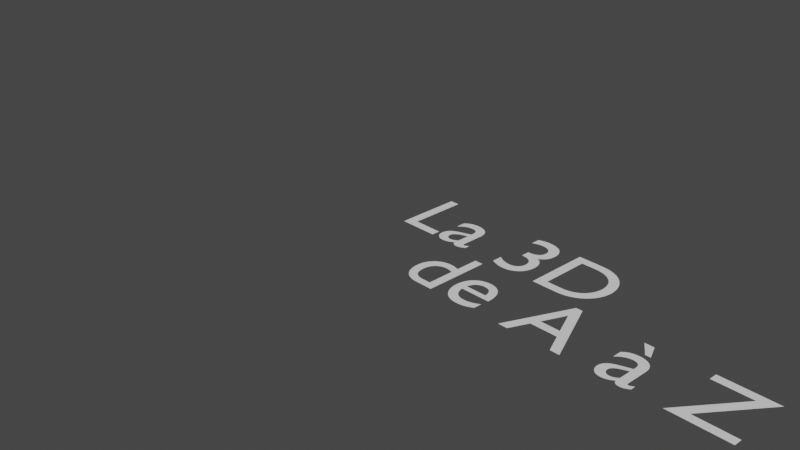 # Source: prez.blend  (saved by Blender 3.4.6; exported with 4.5.12 LTS)
import bpy
from mathutils import Matrix  # noqa: F401  (used for matrix-valued properties, if any)

bpy.ops.wm.read_factory_settings(use_empty=True)
scene = bpy.context.scene
scene.name = 'Scene'

# ---- collections
col_collection = bpy.data.collections.new('Collection'); scene.collection.children.link(col_collection)

# ---- materials (node trees are filled in below, after node groups)
mat_material = bpy.data.materials.new('Material')
mat_material.alpha_threshold = 0.0
mat_material.use_transparent_shadow = False
mat_material.roughness = 0.5
mat_material.line_color = (0.0, 0.0, 0.0, 1.0)
mat_material_001 = bpy.data.materials.new('Material.001')
mat_material_001.alpha_threshold = 0.0
mat_material_001.use_transparent_shadow = False
mat_material_001.roughness = 0.5
mat_material_001.line_color = (0.0, 0.0, 0.0, 1.0)

# ---- material node trees
mat_material.use_nodes = True; mat_material.node_tree.nodes.clear()
_N = mat_material.node_tree.nodes; _L = mat_material.node_tree.links
n0 = _N.new('ShaderNodeOutputMaterial'); n0.name = 'Material Output'; n0.location = (300, 300)
n1 = _N.new('ShaderNodeBsdfPrincipled'); n1.name = 'Principled BSDF'; n1.location = (10, 300)
n1.distribution = 'GGX'
n1.subsurface_method = 'RANDOM_WALK_SKIN'
n1.inputs[3].default_value = 1.45
n1.inputs[27].default_value = (0.0, 0.0, 0.0, 1.0)
n1.inputs[28].default_value = 1.0
_L.new(n1.outputs[0], n0.inputs[0])
n0.is_active_output = True
mat_material_001.use_nodes = True; mat_material_001.node_tree.nodes.clear()
_N = mat_material_001.node_tree.nodes; _L = mat_material_001.node_tree.links
n0 = _N.new('ShaderNodeOutputMaterial'); n0.name = 'Material Output'; n0.location = (300, 300)
n1 = _N.new('ShaderNodeBsdfPrincipled'); n1.name = 'Principled BSDF'; n1.location = (10, 300)
n1.distribution = 'GGX'
n1.subsurface_method = 'RANDOM_WALK_SKIN'
n1.inputs[3].default_value = 1.45
n1.inputs[27].default_value = (0.0, 0.0, 0.0, 1.0)
n1.inputs[28].default_value = 1.0
_L.new(n1.outputs[0], n0.inputs[0])
n0.is_active_output = True

# ---- world
world_world = bpy.data.worlds.new('World'); scene.world = world_world
world_world.use_nodes = True; world_world.node_tree.nodes.clear()
_N = world_world.node_tree.nodes; _L = world_world.node_tree.links
n0 = _N.new('ShaderNodeOutputWorld'); n0.name = 'World Output'; n0.location = (300, 300)
n1 = _N.new('ShaderNodeBackground'); n1.name = 'Background'; n1.location = (10, 300)
n1.inputs[0].default_value = (0.05088, 0.05088, 0.05088, 1.0)
_L.new(n1.outputs[0], n0.inputs[0])
n0.is_active_output = True
world_world.color = (0.05088, 0.05088, 0.05088)
world_world.use_sun_shadow = False
world_world.sun_shadow_jitter_overblur = 0.0

# ---- cameras
cam_camera = bpy.data.cameras.new('Camera')
cam_camera.clip_end = 100.0
cam_camera.ortho_scale = 7.314

# ---- meshes
me_cube = bpy.data.meshes.new('Cube')
me_cube.from_pydata([(1.0, 1.0, 1.0), (1.0, 1.0, -1.0), (1.0, -1.0, 1.0), (1.0, -1.0, -1.0), (-1.0, 1.0, 1.0), (-1.0, 1.0, -1.0), (-1.0, -1.0, 1.0), (-1.0, -1.0, -1.0), (2.846, -3.182, 0.6924), (-2.846, -3.182, 0.6924), (3.252, -2.674, 0.2351), (-3.252, -2.674, 0.2351), (3.557, -1.962, -0.01902), (-3.557, -1.962, -0.01902), (2.287, -2.217, -0.5272), (-2.287, -2.217, -0.5272), (2.287, -2.877, -0.1715), (-2.287, -2.877, -0.1715), (2.287, -3.284, 0.4891), (-2.287, -3.284, 0.4891), (1.778, -3.385, 0.6924), (-1.778, -3.385, 0.6924), (1.321, -3.03, 0.2351), (-1.321, -3.03, 0.2351), (1.016, -2.42, -0.01902), (-1.016, -2.42, -0.01902), (0.5081, -2.471, 1.201), (-0.5081, -2.471, 1.201), (0.9146, -3.03, 1.201), (-0.9146, -3.03, 1.201), (1.575, -3.385, 1.201), (-1.575, -3.385, 1.201), (1.778, -3.385, 1.759), (-1.778, -3.385, 1.759), (1.321, -3.03, 2.166), (-1.321, -3.03, 2.166), (1.016, -2.42, 2.471), (-1.016, -2.42, 2.471), (2.287, -2.217, 2.979), (-2.287, -2.217, 2.979), (2.287, -2.877, 2.572), (-2.287, -2.877, 2.572), (2.287, -3.284, 1.963), (-2.287, -3.284, 1.963), (2.846, -3.182, 1.759), (-2.846, -3.182, 1.759), (3.252, -2.674, 2.166), (-3.252, -2.674, 2.166), (3.557, -1.962, 2.471), (-3.557, -1.962, 2.471), (4.065, -1.861, 1.201), (-4.065, -1.861, 1.201), (3.659, -2.572, 1.201), (-3.659, -2.572, 1.201), (3.049, -3.131, 1.201), (-3.049, -3.131, 1.201), (3.1, -3.233, 1.201), (-3.1, -3.233, 1.201), (2.896, -3.284, 1.81), (-2.896, -3.284, 1.81), (2.287, -3.436, 2.064), (-2.287, -3.436, 2.064), (1.728, -3.538, 1.81), (-1.728, -3.538, 1.81), (1.474, -3.538, 1.201), (-1.474, -3.538, 1.201), (1.728, -3.538, 0.6416), (-1.728, -3.538, 0.6416), (2.287, -3.589, 1.201), (-2.287, -3.589, 1.201), (2.287, -3.436, 0.3875), (-2.287, -3.436, 0.3875), (2.896, -3.284, 0.6416), (-2.896, -3.284, 0.6416), (0.0, -3.03, 2.42), (0.0, -3.538, 1.912), (0.0, -2.979, -4.795), (0.0, -3.284, -2.458), (0.0, -3.385, -1.594), (0.0, -2.877, -5.405), (0.0, -2.115, 2.268), (0.0, -1.912, 3.335), (0.0, 5.355, 5.469), (0.0, 7.336, 3.284), (0.0, 7.184, 0.08261), (0.0, 4.084, -2.865), (1.321, -1.861, -1.594), (-1.321, -1.861, -1.594), (2.033, -1.912, -3.22), (-2.033, -1.912, -3.22), (2.287, -1.912, -4.897), (-2.287, -1.912, -4.897), (2.388, -1.658, -6.167), (-2.388, -1.658, -6.167), (2.134, -1.607, -6.523), (-2.134, -1.607, -6.523), (1.169, -1.81, -6.676), (-1.169, -1.81, -6.676), (0.0, -1.962, -6.777), (2.846, -1.658, -1.289), (-2.846, -1.658, -1.289), (4.116, -1.708, -0.6288), (-4.116, -1.708, -0.6288), (5.386, -1.099, 0.5907), (-5.386, -1.099, 0.5907), (5.589, -2.064, 2.42), (-5.589, -2.064, 2.42), (4.624, -2.267, 2.776), (-4.624, -2.267, 2.776), (3.201, -2.674, 3.538), (-3.201, -2.674, 3.538), (2.083, -2.979, 4.554), (-2.083, -2.979, 4.554), (1.016, -3.131, 4.3), (-1.016, -3.131, 4.3), (0.4065, -3.08, 2.827), (-0.4065, -3.08, 2.827), (1.067, -3.233, 2.318), (-1.067, -3.233, 2.318), (0.813, -3.182, 1.607), (-0.813, -3.182, 1.607), (1.321, -3.03, 0.2351), (-1.321, -3.03, 0.2351), (2.439, -2.775, -0.2731), (-2.439, -2.775, -0.2731), (3.201, -2.572, 0.0318), (-3.201, -2.572, 0.0318), (4.065, -2.42, 0.8448), (-4.065, -2.42, 0.8448), (4.167, -2.42, 1.556), (-4.167, -2.42, 1.556), (3.913, -2.521, 2.064), (-3.913, -2.521, 2.064), (2.795, -2.877, 2.471), (-2.795, -2.877, 2.471), (1.626, -3.131, 2.674), (-1.626, -3.131, 2.674), (0.0, -2.979, -5.354), (0.7114, -2.979, -5.05), (-0.7114, -2.979, -5.05), (0.7622, -2.826, -5.812), (-0.7622, -2.826, -5.812), (0.4065, -2.725, -6.117), (-0.4065, -2.725, -6.117), (0.0, -2.674, -6.167), (0.0, -3.08, -1.645), (0.0, -3.03, -1.289), (0.6606, -3.03, -1.34), (-0.6606, -3.03, -1.34), (0.813, -3.08, -1.848), (-0.813, -3.08, -1.848), (0.5589, -3.03, -2.255), (-0.5589, -3.03, -2.255), (2.591, -2.572, -0.6796), (-2.591, -2.572, -0.6796), (4.014, -2.267, -0.01902), (-4.014, -2.267, -0.01902), (4.726, -2.115, 0.9464), (-4.726, -2.115, 0.9464), (4.827, -2.471, 2.064), (-4.827, -2.471, 2.064), (4.472, -2.928, 2.318), (-4.472, -2.928, 2.318), (2.846, -3.385, 3.182), (-2.846, -3.385, 3.182), (2.033, -3.639, 3.792), (-2.033, -3.639, 3.792), (1.321, -3.741, 3.64), (-1.321, -3.741, 3.64), (0.6606, -3.69, 2.42), (-0.6606, -3.69, 2.42), (0.813, -3.487, -1.035), (-0.813, -3.487, -1.035), (1.372, -2.826, -3.271), (-1.372, -2.826, -3.271), (1.626, -2.674, -4.948), (-1.626, -2.674, -4.948), (1.728, -2.521, -5.71), (-1.728, -2.521, -5.71), (1.524, -2.318, -6.32), (-1.524, -2.318, -6.32), (1.067, -2.318, -6.422), (-1.067, -2.318, -6.422), (0.0, -2.369, -6.523), (0.0, -2.928, -0.06983), (0.0, -3.182, 0.9973), (2.134, -3.03, 2.725), (-2.134, -3.03, 2.725), (1.067, -3.08, 0.5399), (-1.067, -3.08, 0.5399), (0.8638, -3.131, 0.9973), (-0.8638, -3.131, 0.9973), (0.7622, -2.979, -4.846), (-0.7622, -2.979, -4.846), (0.5081, -3.08, -3.271), (-0.5081, -3.08, -3.271), (0.0, -3.08, -3.271), (0.0, -3.03, -2.509), (0.6098, -3.284, -2.153), (-0.6098, -3.284, -2.153), (0.8638, -3.385, -1.848), (-0.8638, -3.385, -1.848), (0.7114, -3.284, -1.239), (-0.7114, -3.284, -1.239), (0.2541, -3.284, -1.188), (-0.2541, -3.284, -1.188), (0.0, -3.589, -1.696), (0.3049, -3.487, -1.34), (-0.3049, -3.487, -1.34), (0.6098, -3.487, -1.391), (-0.6098, -3.487, -1.391), (0.7114, -3.589, -1.848), (-0.7114, -3.589, -1.848), (0.5081, -3.436, -2.001), (-0.5081, -3.436, -2.001), (0.0, -3.436, -2.255), (1.677, -1.81, -2.407), (-1.677, -1.81, -2.407), (1.067, -2.826, -1.95), (-1.067, -2.826, -1.95), (1.169, -2.826, -2.407), (-1.169, -2.826, -2.407), (1.524, -1.81, -2.001), (-1.524, -1.81, -2.001), (0.0, -2.674, -6.066), (0.3049, -2.674, -6.015), (-0.3049, -2.674, -6.015), (0.6098, -2.826, -5.71), (-0.6098, -2.826, -5.71), (0.6098, -2.928, -5.202), (-0.6098, -2.928, -5.202), (0.0, -2.471, -5.456), (0.6098, -2.521, -5.253), (-0.6098, -2.521, -5.253), (0.6098, -2.369, -5.659), (-0.6098, -2.369, -5.659), (0.3049, -2.318, -5.913), (-0.3049, -2.318, -5.913), (0.0, -2.318, -5.964), (1.118, -3.284, 1.048), (-1.118, -3.284, 1.048), (1.22, -3.233, 0.6416), (-1.22, -3.233, 0.6416), (2.185, -3.131, 2.42), (-2.185, -3.131, 2.42), (1.778, -3.233, 2.369), (-1.778, -3.233, 2.369), (2.744, -3.233, 2.217), (-2.744, -3.233, 2.217), (3.659, -2.725, 1.912), (-3.659, -2.725, 1.912), (3.811, -2.674, 1.505), (-3.811, -2.674, 1.505), (3.76, -2.623, 0.8956), (-3.76, -2.623, 0.8956), (3.1, -2.877, 0.2859), (-3.1, -2.877, 0.2859), (2.439, -3.03, 0.0318), (-2.439, -3.03, 0.0318), (1.474, -3.284, 0.3367), (-1.474, -3.284, 0.3367), (1.169, -3.284, 1.556), (-1.169, -3.284, 1.556), (1.372, -3.284, 2.064), (-1.372, -3.284, 2.064), (1.524, -3.131, 1.963), (-1.524, -3.131, 1.963), (1.27, -3.131, 1.556), (-1.27, -3.131, 1.556), (1.575, -3.131, 0.4383), (-1.575, -3.131, 0.4383), (2.439, -2.928, 0.1842), (-2.439, -2.928, 0.1842), (2.998, -2.775, 0.3875), (-2.998, -2.775, 0.3875), (3.557, -2.572, 0.9973), (-3.557, -2.572, 0.9973), (3.608, -2.572, 1.455), (-3.608, -2.572, 1.455), (3.455, -2.623, 1.81), (-3.455, -2.623, 1.81), (2.693, -3.08, 2.166), (-2.693, -3.08, 2.166), (1.829, -3.182, 2.217), (-1.829, -3.182, 2.217), (2.185, -3.08, 2.268), (-2.185, -3.08, 2.268), (1.321, -3.08, 0.7432), (-1.321, -3.08, 0.7432), (1.27, -3.08, 1.099), (-1.27, -3.08, 1.099), (0.7114, -2.166, 2.623), (-0.7114, -2.166, 2.623), (1.27, -2.217, 3.944), (-1.27, -2.217, 3.944), (2.185, -2.064, 4.097), (-2.185, -2.064, 4.097), (3.15, -1.81, 3.233), (-3.15, -1.81, 3.233), (4.421, -1.404, 2.572), (-4.421, -1.404, 2.572), (5.183, -1.2, 2.268), (-5.183, -1.2, 2.268), (5.031, -0.6413, 0.6924), (-5.031, -0.6413, 0.6924), (3.913, -0.8954, -0.3747), (-3.913, -0.8954, -0.3747), (2.846, -1.251, -0.9845), (-2.846, -1.251, -0.9845), (0.0, -0.08237, 5.469), (0.0, 2.306, 6.028), (0.0, 6.168, -1.645), (0.0, 0.5782, -3.373), (0.0, -1.2, -6.726), (0.0, -0.4381, -5.609), (0.0, -0.2856, -4.084), (0.0, -0.03156, -3.525), (5.539, 1.442, 1.15), (-5.539, 1.442, 1.15), (5.589, 2.103, 1.709), (-5.589, 2.103, 1.709), (5.031, 4.643, 1.353), (-5.031, 4.643, 1.353), (2.998, 6.371, 2.471), (-2.998, 6.371, 2.471), (4.776, 1.34, -0.6796), (-4.776, 1.34, -0.6796), (3.862, 2.865, -1.188), (-3.862, 2.865, -1.188), (4.167, 4.592, -0.4255), (-4.167, 4.592, -0.4255), (2.185, 6.117, -0.01902), (-2.185, 6.117, -0.01902), (1.524, -0.8446, -2.661), (-1.524, -0.8446, -2.661), (1.169, 0.1209, -3.068), (-1.169, 0.1209, -3.068), (1.88, -0.6921, -4.999), (-1.88, -0.6921, -4.999), (1.626, -0.7429, -3.627), (-1.626, -0.7429, -3.627), (2.134, -0.7938, -6.32), (-2.134, -0.7938, -6.32), (0.9146, -0.5905, -5.304), (-0.9146, -0.5905, -5.304), (0.813, -0.5397, -3.881), (-0.813, -0.5397, -3.881), (1.067, -1.048, -6.523), (-1.067, -1.048, -6.523), (1.423, -0.997, -2.204), (-1.423, -0.997, -2.204), (1.372, -1.251, -1.848), (-1.372, -1.251, -1.848), (1.321, -1.454, -1.493), (-1.321, -1.454, -1.493), (1.372, 0.7306, -2.915), (-1.372, 0.7306, -2.915), (1.931, 3.525, -2.407), (-1.931, 3.525, -2.407), (2.236, 5.304, -1.34), (-2.236, 5.304, -1.34), (2.947, 4.288, 5.266), (-2.947, 4.288, 5.266), (2.947, 2.255, 5.672), (-2.947, 2.255, 5.672), (2.947, 0.2733, 5.164), (-2.947, 0.2733, 5.164), (2.998, -0.997, 3.03), (-2.998, -0.997, 3.03), (4.726, -0.3873, 2.268), (-4.726, -0.3873, 2.268), (4.116, -0.03156, 2.572), (-4.116, -0.03156, 2.572), (4.167, 1.442, 4.199), (-4.167, 1.442, 4.199), (5.183, 0.9847, 3.284), (-5.183, 0.9847, 3.284), (5.183, 2.56, 3.64), (-5.183, 2.56, 3.64), (4.167, 3.068, 4.503), (-4.167, 3.068, 4.503), (4.167, 4.694, 4.046), (-4.167, 4.694, 4.046), (5.183, 4.135, 3.131), (-5.183, 4.135, 3.131), (4.014, 5.609, 1.759), (-4.014, 5.609, 1.759), (3.15, 5.355, -0.2223), (-3.15, 5.355, -0.2223), (5.335, 3.119, 1.759), (-5.335, 3.119, 1.759), (2.642, 0.8323, -1.493), (-2.642, 0.8323, -1.493), (2.795, 3.17, -1.645), (-2.795, 3.17, -1.645), (5.793, 3.322, 2.268), (-5.793, 3.322, 2.268), (5.031, 2.611, -1.289), (-5.031, 2.611, -1.289), (6.758, 3.932, -1.035), (-6.758, 3.932, -1.035), (8.333, 4.592, -0.01902), (-8.333, 4.592, -0.01902), (8.791, 4.542, 1.709), (-8.791, 4.542, 1.709), (8.029, 4.542, 2.928), (-8.029, 4.542, 2.928), (6.657, 3.83, 2.725), (-6.657, 3.83, 2.725), (6.606, 3.678, 2.318), (-6.606, 3.678, 2.318), (7.724, 4.338, 2.471), (-7.724, 4.338, 2.471), (8.232, 4.44, 1.505), (-8.232, 4.44, 1.505), (7.876, 4.44, 0.1334), (-7.876, 4.44, 0.1334), (6.707, 3.779, -0.6288), (-6.707, 3.779, -0.6288), (5.386, 2.662, -0.832), (-5.386, 2.662, -0.832), (5.996, 3.221, 1.963), (-5.996, 3.221, 1.963), (6.148, 3.678, 1.607), (-6.148, 3.678, 1.607), (5.742, 3.17, -0.5272), (-5.742, 3.17, -0.5272), (6.758, 4.186, -0.3747), (-6.758, 4.186, -0.3747), (7.724, 4.694, 0.2351), (-7.724, 4.694, 0.2351), (8.029, 4.694, 1.251), (-8.029, 4.694, 1.251), (7.622, 4.643, 1.963), (-7.622, 4.643, 1.963), (6.657, 4.135, 1.861), (-6.657, 4.135, 1.861), (5.488, 3.17, 1.505), (-5.488, 3.17, 1.505), (5.437, 3.576, 0.7432), (-5.437, 3.576, 0.7432), (4.929, 3.576, 0.2351), (-4.929, 3.576, 0.2351), (5.335, 3.576, 0.1842), (-5.335, 3.576, 0.1842), (5.488, 3.576, -0.2731), (-5.488, 3.576, -0.2731), (5.285, 3.576, -0.4763), (-5.285, 3.576, -0.4763), (4.726, 2.255, -0.3747), (-4.726, 2.255, -0.3747), (4.675, 2.916, -0.5272), (-4.675, 2.916, -0.5272), (4.675, 3.017, -0.1206), (-4.675, 3.017, -0.1206), (5.183, 3.17, 0.9464), (-5.183, 3.17, 0.9464), (5.793, 3.525, 1.201), (-5.793, 3.525, 1.201), (5.793, 3.881, 1.15), (-5.793, 3.881, 1.15), (5.285, 3.881, -0.4763), (-5.285, 3.881, -0.4763), (5.539, 3.881, -0.2731), (-5.539, 3.881, -0.2731), (5.386, 3.881, 0.1334), (-5.386, 3.881, 0.1334), (4.98, 3.881, 0.2351), (-4.98, 3.881, 0.2351), (5.488, 3.881, 0.7432), (-5.488, 3.881, 0.7432), (6.758, 4.491, 1.759), (-6.758, 4.491, 1.759), (7.724, 4.948, 1.861), (-7.724, 4.948, 1.861), (8.181, 4.999, 1.201), (-8.181, 4.999, 1.201), (7.876, 4.948, 0.1842), (-7.876, 4.948, 0.1842), (6.809, 4.542, -0.3747), (-6.809, 4.542, -0.3747), (5.742, 3.525, -0.4763), (-5.742, 3.525, -0.4763), (6.199, 4.034, 1.505), (-6.199, 4.034, 1.505), (5.793, 3.932, 0.3367), (-5.793, 3.932, 0.3367), (6.098, 3.983, 0.0318), (-6.098, 3.983, 0.0318), (6.504, 4.186, 0.4383), (-6.504, 4.186, 0.4383), (6.25, 4.084, 0.7432), (-6.25, 4.084, 0.7432), (6.606, 4.237, 1.15), (-6.606, 4.237, 1.15), (6.86, 4.288, 0.8448), (-6.86, 4.288, 0.8448), (7.216, 4.338, 0.9973), (-7.216, 4.338, 0.9973), (7.063, 4.338, 1.404), (-7.063, 4.338, 1.404), (6.657, 4.948, 2.471), (-6.657, 4.948, 2.471), (8.13, 5.355, 2.674), (-8.13, 5.355, 2.674), (8.892, 5.05, 1.556), (-8.892, 5.05, 1.556), (8.537, 5.253, -0.01902), (-8.537, 5.253, -0.01902), (6.758, 4.999, -0.9337), (-6.758, 4.999, -0.9337), (5.132, 3.932, -1.188), (-5.132, 3.932, -1.188), (5.589, 4.288, 2.115), (-5.589, 4.288, 2.115)], [], [])
_uv = me_cube.uv_layers.new(name='UVMap')
_uv.uv.foreach_set('vector', [])
me_cube.materials.append(mat_material)
me_cube.use_mirror_vertex_groups = False
me_cube.update()
me_cube_001 = bpy.data.meshes.new('Cube.001')
me_cube_001.from_pydata([(1.0, 1.0, 1.0), (1.0, 1.0, -1.0), (1.0, -1.0, 1.0), (1.0, -1.0, -1.0), (-1.0, 1.0, 1.0), (-1.0, 1.0, -1.0), (-1.0, -1.0, 1.0), (-1.0, -1.0, -1.0)], [(6, 7), (3, 7), (1, 3), (1, 5), (5, 7), (4, 6), (4, 5), (0, 4), (0, 1), (0, 2), (2, 6), (2, 3)], [])
_uv = me_cube_001.uv_layers.new(name='UVMap')
_uv.uv.foreach_set('vector', [])
me_cube_001.materials.append(mat_material_001)
me_cube_001.use_mirror_vertex_groups = False
me_cube_001.update()

# ---- curves / text
txt_text = bpy.data.curves.new('Text', 'FONT')
txt_text.dimensions = '2D'
txt_text.body = 'La 3D'
txt_text_001 = bpy.data.curves.new('Text.001', 'FONT')
txt_text_001.dimensions = '2D'
txt_text_001.body = 'de A à Z'

# ---- objects
ob_cube___suzanne = bpy.data.objects.new('Cube + Suzanne', me_cube)
ob_camera = bpy.data.objects.new('Camera', cam_camera)
ob_text = bpy.data.objects.new('Text', txt_text)
ob_text_001 = bpy.data.objects.new('Text.001', txt_text_001)
ob_cube = bpy.data.objects.new('Cube', me_cube_001)

# ---- transforms, parenting, visibility, modifiers, constraints
ob_cube___suzanne.location = (0.0, 0.0, 0.0)
ob_cube___suzanne.rotation_euler = (0.0, 0.1566, 0.1566)
ob_cube___suzanne.lock_rotations_4d = False
ob_cube___suzanne.empty_display_type = 'ARROWS'
ob_cube___suzanne.lineart.crease_threshold = 0.0
_vg = ob_cube___suzanne.vertex_groups.new(name='Suzanne')
_vg.add([8, 9, 10, 11, 12, 13, 14, 15, 16, 17, 18, 19, 20, 21, 22, 23, 24, 25, 26, 27, 28, 29, 30, 31, 32, 33, 34, 35, 36, 37, 38, 39, 40, 41, 42, 43, 44, 45, 46, 47, 48, 49, 50, 51, 52, 53, 54, 55, 56, 57, 58, 59, 60, 61, 62, 63, 64, 65, 66, 67, 68, 69, 70, 71, 72, 73, 74, 75, 76, 77, 78, 79, 80, 81, 82, 83, 84, 85, 86, 87, 88, 89, 90, 91, 92, 93, 94, 95, 96, 97, 98, 99, 100, 101, 102, 103, 104, 105, 106, 107, 108, 109, 110, 111, 112, 113, 114, 115, 116, 117, 118, 119, 120, 121, 122, 123, 124, 125, 126, 127, 128, 129, 130, 131, 132, 133, 134, 135, 136, 137, 138, 139, 140, 141, 142, 143, 144, 145, 146, 147, 148, 149, 150, 151, 152, 153, 154, 155, 156, 157, 158, 159, 160, 161, 162, 163, 164, 165, 166, 167, 168, 169, 170, 171, 172, 173, 174, 175, 176, 177, 178, 179, 180, 181, 182, 183, 184, 185, 186, 187, 188, 189, 190, 191, 192, 193, 194, 195, 196, 197, 198, 199, 200, 201, 202, 203, 204, 205, 206, 207, 208, 209, 210, 211, 212, 213, 214, 215, 216, 217, 218, 219, 220, 221, 222, 223, 224, 225, 226, 227, 228, 229, 230, 231, 232, 233, 234, 235, 236, 237, 238, 239, 240, 241, 242, 243, 244, 245, 246, 247, 248, 249, 250, 251, 252, 253, 254, 255, 256, 257, 258, 259, 260, 261, 262, 263, 264, 265, 266, 267, 268, 269, 270, 271, 272, 273, 274, 275, 276, 277, 278, 279, 280, 281, 282, 283, 284, 285, 286, 287, 288, 289, 290, 291, 292, 293, 294, 295, 296, 297, 298, 299, 300, 301, 302, 303, 304, 305, 306, 307, 308, 309, 310, 311, 312, 313, 314, 315, 316, 317, 318, 319, 320, 321, 322, 323, 324, 325, 326, 327, 328, 329, 330, 331, 332, 333, 334, 335, 336, 337, 338, 339, 340, 341, 342, 343, 344, 345, 346, 347, 348, 349, 350, 351, 352, 353, 354, 355, 356, 357, 358, 359, 360, 361, 362, 363, 364, 365, 366, 367, 368, 369, 370, 371, 372, 373, 374, 375, 376, 377, 378, 379, 380, 381, 382, 383, 384, 385, 386, 387, 388, 389, 390, 391, 392, 393, 394, 395, 396, 397, 398, 399, 400, 401, 402, 403, 404, 405, 406, 407, 408, 409, 410, 411, 412, 413, 414, 415, 416, 417, 418, 419, 420, 421, 422, 423, 424, 425, 426, 427, 428, 429, 430, 431, 432, 433, 434, 435, 436, 437, 438, 439, 440, 441, 442, 443, 444, 445, 446, 447, 448, 449, 450, 451, 452, 453, 454, 455, 456, 457, 458, 459, 460, 461, 462, 463, 464, 465, 466, 467, 468, 469, 470, 471, 472, 473, 474, 475, 476, 477, 478, 479, 480, 481, 482, 483, 484, 485, 486, 487, 488, 489, 490, 491, 492, 493, 494, 495, 496, 497, 498, 499, 500, 501, 502, 503, 504, 505, 506, 507, 508, 509, 510, 511, 512, 513, 514], 1.0, 'REPLACE')
_vg = ob_cube___suzanne.vertex_groups.new(name='Cube')
_vg.add([0, 1, 2, 3, 4, 5, 6, 7], 1.0, 'REPLACE')
_vg = ob_cube___suzanne.vertex_groups.new(name='Bone')
_vg.add([8, 9, 10, 11, 12, 13, 14, 15, 16, 17, 18, 19, 20, 21, 22, 23, 24, 25, 26, 27, 28, 29, 30, 31, 32, 33, 34, 35, 36, 37, 38, 39, 40, 41, 42, 43, 44, 45, 46, 47, 48, 49, 50, 51, 52, 53, 54, 55, 56, 57, 58, 59, 60, 61, 62, 63, 64, 65, 66, 67, 68, 69, 70, 71, 72, 73, 74, 75, 76, 77, 78, 79, 80, 81, 82, 83, 84, 85, 86, 87, 88, 89, 90, 91, 92, 93, 94, 95, 96, 97, 98, 99, 100, 101, 102, 103, 104, 105, 106, 107, 108, 109, 110, 111, 112, 113, 114, 115, 116, 117, 118, 119, 120, 121, 122, 123, 124, 125, 126, 127, 128, 129, 130, 131, 132, 133, 134, 135, 136, 137, 138, 139, 140, 141, 142, 143, 144, 145, 146, 147, 148, 149, 150, 151, 152, 153, 154, 155, 156, 157, 158, 159, 160, 161, 162, 163, 164, 165, 166, 167, 168, 169, 170, 171, 172, 173, 174, 175, 176, 177, 178, 179, 180, 181, 182, 183, 184, 185, 186, 187, 188, 189, 190, 191, 192, 193, 194, 195, 196, 197, 198, 199, 200, 201, 202, 203, 204, 205, 206, 207, 208, 209, 210, 211, 212, 213, 214, 215, 216, 217, 218, 219, 220, 221, 222, 223, 224, 225, 226, 227, 228, 229, 230, 231, 232, 233, 234, 235, 236, 237, 238, 239, 240, 241, 242, 243, 244, 245, 246, 247, 248, 249, 250, 251, 252, 253, 254, 255, 256, 257, 258, 259, 260, 261, 262, 263, 264, 265, 266, 267, 268, 269, 270, 271, 272, 273, 274, 275, 276, 277, 278, 279, 280, 281, 282, 283, 284, 285, 286, 287, 288, 289, 290, 291, 292, 293, 294, 295, 296, 297, 298, 299, 300, 301, 302, 303, 304, 305, 306, 307, 308, 309, 310, 311, 312, 313, 314, 315, 316, 317, 318, 319, 320, 321, 322, 323, 324, 325, 326, 327, 328, 329, 330, 331, 332, 333, 334, 335, 336, 337, 338, 339, 340, 341, 342, 343, 344, 345, 346, 347, 348, 349, 350, 351, 352, 353, 354, 355, 356, 357, 358, 359, 360, 361, 362, 363, 364, 365, 366, 367, 368, 369, 370, 371, 372, 373, 374, 375, 376, 377, 378, 379, 380, 381, 382, 383, 384, 385, 386, 387, 388, 389, 390, 391, 392, 393, 394, 395, 396, 397, 398, 399, 400, 401, 402, 403, 404, 405, 406, 407, 408, 409, 410, 411, 412, 413, 414, 415, 416, 417, 418, 419, 420, 421, 422, 423, 424, 425, 426, 427, 428, 429, 430, 431, 432, 433, 434, 435, 436, 437, 438, 439, 440, 441, 442, 443, 444, 445, 446, 447, 448, 449, 450, 451, 452, 453, 454, 455, 456, 457, 458, 459, 460, 461, 462, 463, 464, 465, 466, 467, 468, 469, 470, 471, 472, 473, 474, 475, 476, 477, 478, 479, 480, 481, 482, 483, 484, 485, 486, 487, 488, 489, 490, 491, 492, 493, 494, 495, 496, 497, 498, 499, 500, 501, 502, 503, 504, 505, 506, 507, 508, 509, 510, 511, 512, 513, 514], 1.0, 'REPLACE')
_m = ob_cube___suzanne.modifiers.new('Armature', 'ARMATURE')
ob_camera.location = (7.359, -6.926, 4.958)
ob_camera.rotation_euler = (1.109, 0.0, 0.8149)
ob_camera.lock_rotations_4d = False
ob_camera.empty_display_type = 'ARROWS'
ob_camera.color = (0.0, 0.0, 0.0, 0.0)
ob_camera.display_type = 'WIRE'
ob_camera.lineart.crease_threshold = 0.0
ob_text.location = (0.0, 0.0, 0.0)
ob_text_001.location = (0.7835, -0.775, 0.0)
ob_cube.location = (0.0, 0.0, 0.0)
ob_cube.rotation_euler = (0.0, 0.1566, 0.1566)
ob_cube.lock_rotations_4d = False
ob_cube.empty_display_type = 'ARROWS'
ob_cube.lineart.crease_threshold = 0.0
_vg = ob_cube.vertex_groups.new(name='Suzanne')
_vg = ob_cube.vertex_groups.new(name='Cube')
_vg.add([0, 1, 2, 3, 4, 5, 6, 7], 1.0, 'REPLACE')
_vg = ob_cube.vertex_groups.new(name='Bone')
_m = ob_cube.modifiers.new('Armature', 'ARMATURE')

# ---- collection membership
col_collection.objects.link(ob_cube___suzanne)
col_collection.objects.link(ob_camera)
col_collection.objects.link(ob_text)
col_collection.objects.link(ob_text_001)
col_collection.objects.link(ob_cube)

# ---- scene / render settings (as saved in the file)
scene.camera = ob_camera
scene.frame_start = 1; scene.frame_end = 250; scene.frame_set(250)
scene.render.engine = 'BLENDER_EEVEE_NEXT'
scene.render.image_settings.file_format = 'FFMPEG'
scene.render.image_settings.color_mode = 'RGB'
scene.cycles.sampling_pattern = 'TABULATED_SOBOL'
scene.cycles.use_light_tree = False
scene.view_settings.view_transform = 'Filmic'
bpy.context.view_layer.update()

# ---- added for rendering (the .blend has no usable light): sun
light_auto_sun = bpy.data.lights.new('AutoSun', 'SUN')
light_auto_sun.energy = 3.0
light_auto_sun.angle = 0.0523599
ob_auto_sun = bpy.data.objects.new('AutoSun', light_auto_sun)
scene.collection.objects.link(ob_auto_sun)
ob_auto_sun.rotation_euler = (0.872665, 0.174533, 0.523599)
bpy.context.view_layer.update()
